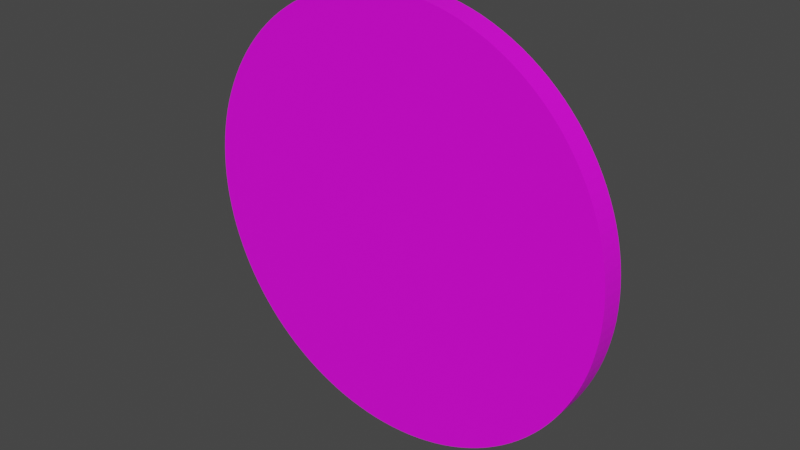 # Source: tomato.blend  (saved by Blender 2.91.10; exported with 4.5.12 LTS)
import bpy
from mathutils import Matrix  # noqa: F401  (used for matrix-valued properties, if any)

bpy.ops.wm.read_factory_settings(use_empty=True)
scene = bpy.context.scene
scene.name = 'Scene'

# ---- collections
col_collection = bpy.data.collections.new('Collection'); scene.collection.children.link(col_collection)

# ---- images (referenced by path relative to the original .blend; pixels are not part of the script)
import os
ASSET_DIR = os.environ.get("B2B_ASSET_DIR", "")  # directory of the original .blend (textures are referenced by path, not embedded)
HERE = os.path.dirname(os.path.abspath(__file__))  # packed textures are extracted next to this script under _unpacked/

def load_image(name, relpath, width, height, colorspace="sRGB"):
    """Load a texture the original file referenced (path relative to the .blend, or extracted next to this script)."""
    p = next((c for c in (os.path.join(HERE, relpath), os.path.join(ASSET_DIR, relpath)) if relpath and os.path.exists(c)), "")
    if p:
        img = bpy.data.images.load(p, check_existing=True)
        img.name = name
    else:  # same state as the original file: an image datablock whose file is absent (Cycles renders it pink)
        img = bpy.data.images.new(name, width, height)
        img.source = "FILE"
        img.filepath = "//" + (relpath or name)
    img.colorspace_settings.name = colorspace
    return img
img_tomato_albedo_jpg = load_image('tomato_albedo.jpg', 'textures/tomato_albedo.jpg', 1024, 1024, 'sRGB')

# ---- materials (node trees are filled in below, after node groups)
mat_tomato = bpy.data.materials.new('tomato')

# ---- material node trees
mat_tomato.use_nodes = True; mat_tomato.node_tree.nodes.clear()
_N = mat_tomato.node_tree.nodes; _L = mat_tomato.node_tree.links
n0 = _N.new('ShaderNodeBsdfPrincipled'); n0.name = 'Principled BSDF'; n0.location = (10, 300)
n0.distribution = 'GGX'
n0.subsurface_method = 'BURLEY'
n0.inputs[3].default_value = 1.45
n0.inputs[27].default_value = (0.0, 0.0, 0.0, 1.0)
n0.inputs[28].default_value = 1.0
n1 = _N.new('ShaderNodeOutputMaterial'); n1.name = 'Material Output'; n1.location = (300, 300)
n2 = _N.new('ShaderNodeTexImage'); n2.name = 'Image Texture'; n2.location = (-473, 143)
n2.image = img_tomato_albedo_jpg
_L.new(n0.outputs[0], n1.inputs[0])
_L.new(n2.outputs[0], n0.inputs[0])
n1.is_active_output = True

# ---- world
world_world = bpy.data.worlds.new('World'); scene.world = world_world
world_world.use_nodes = True; world_world.node_tree.nodes.clear()
_N = world_world.node_tree.nodes; _L = world_world.node_tree.links
n0 = _N.new('ShaderNodeOutputWorld'); n0.name = 'World Output'; n0.location = (300, 300)
n1 = _N.new('ShaderNodeBackground'); n1.name = 'Background'; n1.location = (10, 300)
n1.inputs[0].default_value = (0.05088, 0.05088, 0.05088, 1.0)
_L.new(n1.outputs[0], n0.inputs[0])
n0.is_active_output = True
world_world.color = (0.05088, 0.05088, 0.05088)
world_world.use_sun_shadow = False
world_world.sun_shadow_jitter_overblur = 0.0

# ---- meshes
me_cylinder = bpy.data.meshes.new('Cylinder')
me_cylinder.from_pydata([(0.0, -0.001291, -2.457), (0.0, 0.27, -2.457), (0.1206, -0.001291, -2.454), (0.1206, 0.27, -2.454), (0.2409, -0.001291, -2.446), (0.2409, 0.27, -2.446), (0.3606, -0.001291, -2.431), (0.3606, 0.27, -2.431), (0.4794, -0.001291, -2.41), (0.4794, 0.27, -2.41), (0.5971, -0.001291, -2.384), (0.5971, 0.27, -2.384), (0.7133, -0.001291, -2.352), (0.7133, 0.27, -2.352), (0.8279, -0.001291, -2.314), (0.8279, 0.27, -2.314), (0.9404, -0.001291, -2.27), (0.9404, 0.27, -2.27), (1.051, -0.001291, -2.221), (1.051, 0.27, -2.221), (1.158, -0.001291, -2.167), (1.158, 0.27, -2.167), (1.263, -0.001291, -2.108), (1.263, 0.27, -2.108), (1.365, -0.001291, -2.043), (1.365, 0.27, -2.043), (1.464, -0.001291, -1.974), (1.464, 0.27, -1.974), (1.559, -0.001291, -1.9), (1.559, 0.27, -1.9), (1.65, -0.001291, -1.821), (1.65, 0.27, -1.821), (1.738, -0.001291, -1.738), (1.738, 0.27, -1.738), (1.821, -0.001291, -1.65), (1.821, 0.27, -1.65), (1.9, -0.001291, -1.559), (1.9, 0.27, -1.559), (1.974, -0.001291, -1.464), (1.974, 0.27, -1.464), (2.043, -0.001291, -1.365), (2.043, 0.27, -1.365), (2.108, -0.001291, -1.263), (2.108, 0.27, -1.263), (2.167, -0.001291, -1.158), (2.167, 0.27, -1.158), (2.221, -0.001291, -1.051), (2.221, 0.27, -1.051), (2.27, -0.001291, -0.9404), (2.27, 0.27, -0.9404), (2.314, -0.001291, -0.8278), (2.314, 0.27, -0.8278), (2.352, -0.001291, -0.7133), (2.352, 0.27, -0.7133), (2.384, -0.001291, -0.5971), (2.384, 0.27, -0.5971), (2.41, -0.001291, -0.4794), (2.41, 0.27, -0.4794), (2.431, -0.001291, -0.3606), (2.431, 0.27, -0.3606), (2.446, -0.001291, -0.2409), (2.446, 0.27, -0.2409), (2.454, -0.001291, -0.1206), (2.454, 0.27, -0.1206), (2.457, -0.001291, 9.922e-07), (2.457, 0.27, 9.803e-07), (2.454, -0.001291, 0.1206), (2.454, 0.27, 0.1206), (2.445, -0.001291, 0.2409), (2.445, 0.27, 0.2409), (2.431, -0.001291, 0.3606), (2.431, 0.27, 0.3606), (2.41, -0.001291, 0.4794), (2.41, 0.27, 0.4794), (2.384, -0.001291, 0.5971), (2.384, 0.27, 0.5971), (2.352, -0.001291, 0.7133), (2.352, 0.27, 0.7133), (2.314, -0.001291, 0.8279), (2.314, 0.27, 0.8279), (2.27, -0.001291, 0.9404), (2.27, 0.27, 0.9404), (2.221, -0.001291, 1.051), (2.221, 0.27, 1.051), (2.167, -0.001291, 1.158), (2.167, 0.27, 1.158), (2.108, -0.001291, 1.263), (2.108, 0.27, 1.263), (2.043, -0.001291, 1.365), (2.043, 0.27, 1.365), (1.974, -0.001291, 1.464), (1.974, 0.27, 1.464), (1.9, -0.00129, 1.559), (1.9, 0.27, 1.559), (1.821, -0.00129, 1.65), (1.821, 0.27, 1.65), (1.738, -0.00129, 1.738), (1.738, 0.27, 1.738), (1.65, -0.00129, 1.821), (1.65, 0.27, 1.821), (1.559, -0.00129, 1.9), (1.559, 0.27, 1.9), (1.464, -0.00129, 1.974), (1.464, 0.27, 1.974), (1.365, -0.00129, 2.043), (1.365, 0.27, 2.043), (1.263, -0.00129, 2.108), (1.263, 0.27, 2.108), (1.158, -0.00129, 2.167), (1.158, 0.27, 2.167), (1.051, -0.00129, 2.221), (1.051, 0.27, 2.221), (0.9404, -0.00129, 2.27), (0.9404, 0.27, 2.27), (0.8279, -0.00129, 2.314), (0.8279, 0.27, 2.314), (0.7133, -0.00129, 2.352), (0.7133, 0.27, 2.352), (0.5971, -0.00129, 2.384), (0.5971, 0.27, 2.384), (0.4794, -0.00129, 2.41), (0.4794, 0.27, 2.41), (0.3606, -0.00129, 2.431), (0.3606, 0.27, 2.431), (0.2409, -0.00129, 2.445), (0.2409, 0.27, 2.445), (0.1206, -0.00129, 2.454), (0.1206, 0.27, 2.454), (4.472e-06, -0.00129, 2.457), (4.472e-06, 0.27, 2.457), (-0.1206, -0.00129, 2.454), (-0.1206, 0.27, 2.454), (-0.2409, -0.00129, 2.446), (-0.2409, 0.27, 2.446), (-0.3606, -0.00129, 2.431), (-0.3606, 0.27, 2.431), (-0.4794, -0.00129, 2.41), (-0.4794, 0.27, 2.41), (-0.5971, -0.00129, 2.384), (-0.5971, 0.27, 2.384), (-0.7133, -0.00129, 2.352), (-0.7133, 0.27, 2.352), (-0.8278, -0.00129, 2.314), (-0.8278, 0.27, 2.314), (-0.9404, -0.00129, 2.27), (-0.9404, 0.27, 2.27), (-1.051, -0.00129, 2.221), (-1.051, 0.27, 2.221), (-1.158, -0.00129, 2.167), (-1.158, 0.27, 2.167), (-1.263, -0.00129, 2.108), (-1.263, 0.27, 2.108), (-1.365, -0.00129, 2.043), (-1.365, 0.27, 2.043), (-1.464, -0.00129, 1.974), (-1.464, 0.27, 1.974), (-1.559, -0.00129, 1.9), (-1.559, 0.27, 1.9), (-1.65, -0.00129, 1.821), (-1.65, 0.27, 1.821), (-1.738, -0.00129, 1.738), (-1.738, 0.27, 1.738), (-1.821, -0.00129, 1.65), (-1.821, 0.27, 1.65), (-1.9, -0.00129, 1.559), (-1.9, 0.27, 1.559), (-1.974, -0.001291, 1.464), (-1.974, 0.27, 1.464), (-2.043, -0.001291, 1.365), (-2.043, 0.27, 1.365), (-2.108, -0.001291, 1.263), (-2.108, 0.27, 1.263), (-2.167, -0.001291, 1.158), (-2.167, 0.27, 1.158), (-2.221, -0.001291, 1.051), (-2.221, 0.27, 1.051), (-2.27, -0.001291, 0.9404), (-2.27, 0.27, 0.9404), (-2.314, -0.001291, 0.8279), (-2.314, 0.27, 0.8279), (-2.352, -0.001291, 0.7133), (-2.352, 0.27, 0.7133), (-2.384, -0.001291, 0.5971), (-2.384, 0.27, 0.5971), (-2.41, -0.001291, 0.4794), (-2.41, 0.27, 0.4794), (-2.431, -0.001291, 0.3606), (-2.431, 0.27, 0.3606), (-2.445, -0.001291, 0.2409), (-2.445, 0.27, 0.2409), (-2.454, -0.001291, 0.1206), (-2.454, 0.27, 0.1206), (-2.457, -0.001291, 3.492e-06), (-2.457, 0.27, 3.48e-06), (-2.454, -0.001291, -0.1206), (-2.454, 0.27, -0.1206), (-2.446, -0.001291, -0.2409), (-2.446, 0.27, -0.2409), (-2.431, -0.001291, -0.3606), (-2.431, 0.27, -0.3606), (-2.41, -0.001291, -0.4794), (-2.41, 0.27, -0.4794), (-2.384, -0.001291, -0.5971), (-2.384, 0.27, -0.5971), (-2.352, -0.001291, -0.7133), (-2.352, 0.27, -0.7133), (-2.314, -0.001291, -0.8278), (-2.314, 0.27, -0.8278), (-2.27, -0.001291, -0.9404), (-2.27, 0.27, -0.9404), (-2.221, -0.001291, -1.051), (-2.221, 0.27, -1.051), (-2.167, -0.001291, -1.158), (-2.167, 0.27, -1.158), (-2.108, -0.001291, -1.263), (-2.108, 0.27, -1.263), (-2.043, -0.001291, -1.365), (-2.043, 0.27, -1.365), (-1.974, -0.001291, -1.464), (-1.974, 0.27, -1.464), (-1.9, -0.001291, -1.559), (-1.9, 0.27, -1.559), (-1.821, -0.001291, -1.65), (-1.821, 0.27, -1.65), (-1.738, -0.001291, -1.738), (-1.738, 0.27, -1.738), (-1.65, -0.001291, -1.821), (-1.65, 0.27, -1.821), (-1.559, -0.001291, -1.9), (-1.559, 0.27, -1.9), (-1.464, -0.001291, -1.974), (-1.464, 0.27, -1.974), (-1.365, -0.001291, -2.043), (-1.365, 0.27, -2.043), (-1.263, -0.001291, -2.108), (-1.263, 0.27, -2.108), (-1.158, -0.001291, -2.167), (-1.158, 0.27, -2.167), (-1.051, -0.001291, -2.221), (-1.051, 0.27, -2.221), (-0.9404, -0.001291, -2.27), (-0.9404, 0.27, -2.27), (-0.8278, -0.001291, -2.314), (-0.8278, 0.27, -2.314), (-0.7133, -0.001291, -2.352), (-0.7133, 0.27, -2.352), (-0.5971, -0.001291, -2.384), (-0.5971, 0.27, -2.384), (-0.4794, -0.001291, -2.41), (-0.4794, 0.27, -2.41), (-0.3606, -0.001291, -2.431), (-0.3606, 0.27, -2.431), (-0.2409, -0.001291, -2.446), (-0.2409, 0.27, -2.446), (-0.1206, -0.001291, -2.454), (-0.1206, 0.27, -2.454)], [], [(0, 1, 3, 2), (2, 3, 5, 4), (4, 5, 7, 6), (6, 7, 9, 8), (8, 9, 11, 10), (10, 11, 13, 12), (12, 13, 15, 14), (14, 15, 17, 16), (16, 17, 19, 18), (18, 19, 21, 20), (20, 21, 23, 22), (22, 23, 25, 24), (24, 25, 27, 26), (26, 27, 29, 28), (28, 29, 31, 30), (30, 31, 33, 32), (32, 33, 35, 34), (34, 35, 37, 36), (36, 37, 39, 38), (38, 39, 41, 40), (40, 41, 43, 42), (42, 43, 45, 44), (44, 45, 47, 46), (46, 47, 49, 48), (48, 49, 51, 50), (50, 51, 53, 52), (52, 53, 55, 54), (54, 55, 57, 56), (56, 57, 59, 58), (58, 59, 61, 60), (60, 61, 63, 62), (62, 63, 65, 64), (64, 65, 67, 66), (66, 67, 69, 68), (68, 69, 71, 70), (70, 71, 73, 72), (72, 73, 75, 74), (74, 75, 77, 76), (76, 77, 79, 78), (78, 79, 81, 80), (80, 81, 83, 82), (82, 83, 85, 84), (84, 85, 87, 86), (86, 87, 89, 88), (88, 89, 91, 90), (90, 91, 93, 92), (92, 93, 95, 94), (94, 95, 97, 96), (96, 97, 99, 98), (98, 99, 101, 100), (100, 101, 103, 102), (102, 103, 105, 104), (104, 105, 107, 106), (106, 107, 109, 108), (108, 109, 111, 110), (110, 111, 113, 112), (112, 113, 115, 114), (114, 115, 117, 116), (116, 117, 119, 118), (118, 119, 121, 120), (120, 121, 123, 122), (122, 123, 125, 124), (124, 125, 127, 126), (126, 127, 129, 128), (128, 129, 131, 130), (130, 131, 133, 132), (132, 133, 135, 134), (134, 135, 137, 136), (136, 137, 139, 138), (138, 139, 141, 140), (140, 141, 143, 142), (142, 143, 145, 144), (144, 145, 147, 146), (146, 147, 149, 148), (148, 149, 151, 150), (150, 151, 153, 152), (152, 153, 155, 154), (154, 155, 157, 156), (156, 157, 159, 158), (158, 159, 161, 160), (160, 161, 163, 162), (162, 163, 165, 164), (164, 165, 167, 166), (166, 167, 169, 168), (168, 169, 171, 170), (170, 171, 173, 172), (172, 173, 175, 174), (174, 175, 177, 176), (176, 177, 179, 178), (178, 179, 181, 180), (180, 181, 183, 182), (182, 183, 185, 184), (184, 185, 187, 186), (186, 187, 189, 188), (188, 189, 191, 190), (190, 191, 193, 192), (192, 193, 195, 194), (194, 195, 197, 196), (196, 197, 199, 198), (198, 199, 201, 200), (200, 201, 203, 202), (202, 203, 205, 204), (204, 205, 207, 206), (206, 207, 209, 208), (208, 209, 211, 210), (210, 211, 213, 212), (212, 213, 215, 214), (214, 215, 217, 216), (216, 217, 219, 218), (218, 219, 221, 220), (220, 221, 223, 222), (222, 223, 225, 224), (224, 225, 227, 226), (226, 227, 229, 228), (228, 229, 231, 230), (230, 231, 233, 232), (232, 233, 235, 234), (234, 235, 237, 236), (236, 237, 239, 238), (238, 239, 241, 240), (240, 241, 243, 242), (242, 243, 245, 244), (244, 245, 247, 246), (246, 247, 249, 248), (248, 249, 251, 250), (250, 251, 253, 252), (3, 1, 255, 253, 251, 249, 247, 245, 243, 241, 239, 237, 235, 233, 231, 229, 227, 225, 223, 221, 219, 217, 215, 213, 211, 209, 207, 205, 203, 201, 199, 197, 195, 193, 191, 189, 187, 185, 183, 181, 179, 177, 175, 173, 171, 169, 167, 165, 163, 161, 159, 157, 155, 153, 151, 149, 147, 145, 143, 141, 139, 137, 135, 133, 131, 129, 127, 125, 123, 121, 119, 117, 115, 113, 111, 109, 107, 105, 103, 101, 99, 97, 95, 93, 91, 89, 87, 85, 83, 81, 79, 77, 75, 73, 71, 69, 67, 65, 63, 61, 59, 57, 55, 53, 51, 49, 47, 45, 43, 41, 39, 37, 35, 33, 31, 29, 27, 25, 23, 21, 19, 17, 15, 13, 11, 9, 7, 5), (252, 253, 255, 254), (254, 255, 1, 0), (0, 2, 4, 6, 8, 10, 12, 14, 16, 18, 20, 22, 24, 26, 28, 30, 32, 34, 36, 38, 40, 42, 44, 46, 48, 50, 52, 54, 56, 58, 60, 62, 64, 66, 68, 70, 72, 74, 76, 78, 80, 82, 84, 86, 88, 90, 92, 94, 96, 98, 100, 102, 104, 106, 108, 110, 112, 114, 116, 118, 120, 122, 124, 126, 128, 130, 132, 134, 136, 138, 140, 142, 144, 146, 148, 150, 152, 154, 156, 158, 160, 162, 164, 166, 168, 170, 172, 174, 176, 178, 180, 182, 184, 186, 188, 190, 192, 194, 196, 198, 200, 202, 204, 206, 208, 210, 212, 214, 216, 218, 220, 222, 224, 226, 228, 230, 232, 234, 236, 238, 240, 242, 244, 246, 248, 250, 252, 254)])
_uv = me_cylinder.uv_layers.new(name='UVMap')
_uv.uv.foreach_set('vector', [0.355, 0.6636, 0.355, 0.997, 0.3468, 0.997, 0.3468, 0.6636, 0.3468, 0.6636, 0.3468, 0.997, 0.3387, 0.997, 0.3387, 0.6636, 0.3387, 0.6636, 0.3387, 0.997, 0.3307, 0.997, 0.3307, 0.6636, 0.3307, 0.6636, 0.3307, 0.997, 0.3228, 0.997, 0.3228, 0.6636, 0.3228, 0.6636, 0.3228, 0.997, 0.3149, 0.997, 0.3149, 0.6636, 0.3149, 0.6636, 0.3149, 0.997, 0.3072, 0.997, 0.3072, 0.6636, 0.3072, 0.6636, 0.3072, 0.997, 0.2997, 0.997, 0.2997, 0.6636, 0.2997, 0.6636, 0.2997, 0.997, 0.2923, 0.997, 0.2923, 0.6636, 0.2923, 0.6636, 0.2923, 0.997, 0.2851, 0.997, 0.2851, 0.6636, 0.2851, 0.6636, 0.2851, 0.997, 0.278, 0.997, 0.278, 0.6636, 0.278, 0.6636, 0.278, 0.997, 0.2712, 0.997, 0.2712, 0.6636, 0.2712, 0.6636, 0.2712, 0.997, 0.2647, 0.997, 0.2647, 0.6636, 0.2647, 0.6636, 0.2647, 0.997, 0.2583, 0.997, 0.2583, 0.6636, 0.2583, 0.6636, 0.2583, 0.997, 0.2523, 0.997, 0.2523, 0.6636, 0.2523, 0.6636, 0.2523, 0.997, 0.2465, 0.997, 0.2465, 0.6636, 0.9869, 0.6602, 0.9869, 0.9936, 0.9811, 0.9936, 0.9811, 0.6602, 0.9811, 0.6602, 0.9811, 0.9936, 0.975, 0.9936, 0.975, 0.6602, 0.975, 0.6602, 0.975, 0.9936, 0.9687, 0.9936, 0.9687, 0.6602, 0.9687, 0.6602, 0.9687, 0.9936, 0.9621, 0.9936, 0.9621, 0.6602, 0.9621, 0.6602, 0.9621, 0.9936, 0.9553, 0.9936, 0.9553, 0.6602, 0.9553, 0.6602, 0.9553, 0.9936, 0.9483, 0.9936, 0.9483, 0.6602, 0.9483, 0.6602, 0.9483, 0.9936, 0.9411, 0.9936, 0.9411, 0.6602, 0.9411, 0.6602, 0.9411, 0.9936, 0.9337, 0.9936, 0.9337, 0.6602, 0.9337, 0.6602, 0.9337, 0.9936, 0.9261, 0.9936, 0.9261, 0.6602, 0.9261, 0.6602, 0.9261, 0.9936, 0.9184, 0.9936, 0.9184, 0.6602, 0.9184, 0.6602, 0.9184, 0.9936, 0.9106, 0.9936, 0.9106, 0.6602, 0.9106, 0.6602, 0.9106, 0.9936, 0.9027, 0.9936, 0.9027, 0.6602, 0.9027, 0.6602, 0.9027, 0.9936, 0.8946, 0.9936, 0.8946, 0.6602, 0.8946, 0.6602, 0.8946, 0.9936, 0.8865, 0.9936, 0.8865, 0.6602, 0.8865, 0.6602, 0.8865, 0.9936, 0.8784, 0.9936, 0.8784, 0.6602, 0.8784, 0.6602, 0.8784, 0.9936, 0.8702, 0.9936, 0.8702, 0.6602, 0.8702, 0.6602, 0.8702, 0.9936, 0.8621, 0.9936, 0.8621, 0.6602, 0.8621, 0.6602, 0.8621, 0.9936, 0.8539, 0.9936, 0.8539, 0.6602, 0.8539, 0.6602, 0.8539, 0.9936, 0.8457, 0.9936, 0.8457, 0.6602, 0.8457, 0.6602, 0.8457, 0.9936, 0.8376, 0.9936, 0.8376, 0.6602, 0.8376, 0.6602, 0.8376, 0.9936, 0.8296, 0.9936, 0.8296, 0.6602, 0.8296, 0.6602, 0.8296, 0.9936, 0.8217, 0.9936, 0.8217, 0.6602, 0.8217, 0.6602, 0.8217, 0.9936, 0.8139, 0.9936, 0.8139, 0.6602, 0.8139, 0.6602, 0.8139, 0.9936, 0.8061, 0.9936, 0.8061, 0.6602, 0.8061, 0.6602, 0.8061, 0.9936, 0.7986, 0.9936, 0.7986, 0.6602, 0.7986, 0.6602, 0.7986, 0.9936, 0.7912, 0.9936, 0.7912, 0.6602, 0.7912, 0.6602, 0.7912, 0.9936, 0.784, 0.9936, 0.784, 0.6602, 0.784, 0.6602, 0.784, 0.9936, 0.777, 0.9936, 0.777, 0.6602, 0.777, 0.6602, 0.777, 0.9936, 0.7702, 0.9936, 0.7702, 0.6602, 0.7702, 0.6602, 0.7702, 0.9936, 0.7636, 0.9936, 0.7636, 0.6602, 0.7636, 0.6602, 0.7636, 0.9936, 0.7573, 0.9936, 0.7573, 0.6602, 0.7573, 0.6602, 0.7573, 0.9936, 0.7512, 0.9936, 0.7512, 0.6602, 0.7512, 0.6602, 0.7512, 0.9936, 0.7454, 0.9936, 0.7454, 0.6602, 0.7178, 0.6636, 0.7178, 0.997, 0.7121, 0.997, 0.7121, 0.6636, 0.7121, 0.6636, 0.7121, 0.997, 0.706, 0.997, 0.706, 0.6636, 0.706, 0.6636, 0.706, 0.997, 0.6997, 0.997, 0.6997, 0.6636, 0.6997, 0.6636, 0.6997, 0.997, 0.6931, 0.997, 0.6931, 0.6636, 0.6931, 0.6636, 0.6931, 0.997, 0.6863, 0.997, 0.6863, 0.6636, 0.6863, 0.6636, 0.6863, 0.997, 0.6793, 0.997, 0.6793, 0.6636, 0.6793, 0.6636, 0.6793, 0.997, 0.6721, 0.997, 0.6721, 0.6636, 0.6721, 0.6636, 0.6721, 0.997, 0.6647, 0.997, 0.6647, 0.6636, 0.6647, 0.6636, 0.6647, 0.997, 0.6571, 0.997, 0.6571, 0.6636, 0.6571, 0.6636, 0.6571, 0.997, 0.6494, 0.997, 0.6494, 0.6636, 0.6494, 0.6636, 0.6494, 0.997, 0.6416, 0.997, 0.6416, 0.6636, 0.6416, 0.6636, 0.6416, 0.997, 0.6336, 0.997, 0.6336, 0.6636, 0.6336, 0.6636, 0.6336, 0.997, 0.6256, 0.997, 0.6256, 0.6636, 0.6256, 0.6636, 0.6256, 0.997, 0.6175, 0.997, 0.6175, 0.6636, 0.6175, 0.6636, 0.6175, 0.997, 0.6094, 0.997, 0.6094, 0.6636, 0.6094, 0.6636, 0.6094, 0.997, 0.6012, 0.997, 0.6012, 0.6636, 0.6012, 0.6636, 0.6012, 0.997, 0.593, 0.997, 0.593, 0.6636, 0.593, 0.6636, 0.593, 0.997, 0.5849, 0.997, 0.5849, 0.6636, 0.5849, 0.6636, 0.5849, 0.997, 0.5767, 0.997, 0.5767, 0.6636, 0.5767, 0.6636, 0.5767, 0.997, 0.5686, 0.997, 0.5686, 0.6636, 0.5686, 0.6636, 0.5686, 0.997, 0.5606, 0.997, 0.5606, 0.6636, 0.5606, 0.6636, 0.5606, 0.997, 0.5527, 0.997, 0.5527, 0.6636, 0.5527, 0.6636, 0.5527, 0.997, 0.5448, 0.997, 0.5448, 0.6636, 0.5448, 0.6636, 0.5448, 0.997, 0.5371, 0.997, 0.5371, 0.6636, 0.5371, 0.6636, 0.5371, 0.997, 0.5296, 0.997, 0.5296, 0.6636, 0.5296, 0.6636, 0.5296, 0.997, 0.5222, 0.997, 0.5222, 0.6636, 0.5222, 0.6636, 0.5222, 0.997, 0.5149, 0.997, 0.5149, 0.6636, 0.5149, 0.6636, 0.5149, 0.997, 0.5079, 0.997, 0.5079, 0.6636, 0.5079, 0.6636, 0.5079, 0.997, 0.5011, 0.997, 0.5011, 0.6636, 0.5011, 0.6636, 0.5011, 0.997, 0.4946, 0.997, 0.4946, 0.6636, 0.4946, 0.6636, 0.4946, 0.997, 0.4882, 0.997, 0.4882, 0.6636, 0.4882, 0.6636, 0.4882, 0.997, 0.4822, 0.997, 0.4822, 0.6636, 0.2299, 0.6666, 0.2299, 1.0, 0.2238, 1.0, 0.2238, 0.6666, 0.2238, 0.6666, 0.2238, 1.0, 0.2175, 1.0, 0.2175, 0.6666, 0.2175, 0.6666, 0.2175, 1.0, 0.2109, 1.0, 0.2109, 0.6666, 0.2109, 0.6666, 0.2109, 1.0, 0.2041, 1.0, 0.2041, 0.6666, 0.2041, 0.6666, 0.2041, 1.0, 0.1971, 1.0, 0.1971, 0.6666, 0.1971, 0.6666, 0.1971, 1.0, 0.1899, 1.0, 0.1899, 0.6666, 0.1899, 0.6666, 0.1899, 1.0, 0.1825, 1.0, 0.1825, 0.6666, 0.1825, 0.6666, 0.1825, 1.0, 0.1749, 1.0, 0.1749, 0.6666, 0.1749, 0.6666, 0.1749, 1.0, 0.1672, 1.0, 0.1672, 0.6666, 0.1672, 0.6666, 0.1672, 1.0, 0.1594, 1.0, 0.1594, 0.6666, 0.1594, 0.6666, 0.1594, 1.0, 0.1515, 1.0, 0.1515, 0.6666, 0.1515, 0.6666, 0.1515, 1.0, 0.1434, 1.0, 0.1434, 0.6666, 0.1434, 0.6666, 0.1434, 1.0, 0.1354, 1.0, 0.1354, 0.6666, 0.1354, 0.6666, 0.1354, 1.0, 0.1272, 1.0, 0.1272, 0.6666, 0.1272, 0.6666, 0.1272, 1.0, 0.119, 1.0, 0.119, 0.6666, 0.119, 0.6666, 0.119, 1.0, 0.1109, 1.0, 0.1109, 0.6666, 0.1109, 0.6666, 0.1109, 1.0, 0.1027, 1.0, 0.1027, 0.6666, 0.1027, 0.6666, 0.1027, 1.0, 0.09454, 1.0, 0.09454, 0.6666, 0.09454, 0.6666, 0.09454, 1.0, 0.08645, 1.0, 0.08645, 0.6666, 0.08645, 0.6666, 0.08645, 1.0, 0.07842, 1.0, 0.07842, 0.6666, 0.07842, 0.6666, 0.07842, 1.0, 0.07049, 1.0, 0.07049, 0.6666, 0.07049, 0.6666, 0.07049, 1.0, 0.06266, 1.0, 0.06266, 0.6666, 0.06266, 0.6666, 0.06266, 1.0, 0.05495, 1.0, 0.05495, 0.6666, 0.05495, 0.6666, 0.05495, 1.0, 0.04739, 1.0, 0.04739, 0.6666, 0.04739, 0.6666, 0.04739, 1.0, 0.04, 1.0, 0.04, 0.6666, 0.04, 0.6666, 0.04, 1.0, 0.03278, 1.0, 0.03278, 0.6666, 0.03278, 0.6666, 0.03278, 1.0, 0.02576, 1.0, 0.02576, 0.6666, 0.02576, 0.6666, 0.02576, 1.0, 0.01896, 1.0, 0.01896, 0.6666, 0.01896, 0.6666, 0.01896, 1.0, 0.01239, 1.0, 0.01239, 0.6666, 0.01239, 0.6666, 0.01239, 1.0, 0.006063, 1.0, 0.006063, 0.6666, 0.006063, 0.6666, 0.006063, 1.0, 0.0, 1.0, 0.0, 0.6666, 0.4822, 0.6636, 0.4822, 0.997, 0.4761, 0.997, 0.4761, 0.6636, 0.4761, 0.6636, 0.4761, 0.997, 0.4698, 0.997, 0.4698, 0.6636, 0.4698, 0.6636, 0.4698, 0.997, 0.4632, 0.997, 0.4632, 0.6636, 0.4632, 0.6636, 0.4632, 0.997, 0.4564, 0.997, 0.4564, 0.6636, 0.4564, 0.6636, 0.4564, 0.997, 0.4494, 0.997, 0.4494, 0.6636, 0.4494, 0.6636, 0.4494, 0.997, 0.4422, 0.997, 0.4422, 0.6636, 0.4422, 0.6636, 0.4422, 0.997, 0.4348, 0.997, 0.4348, 0.6636, 0.4348, 0.6636, 0.4348, 0.997, 0.4272, 0.997, 0.4272, 0.6636, 0.4272, 0.6636, 0.4272, 0.997, 0.4195, 0.997, 0.4195, 0.6636, 0.4195, 0.6636, 0.4195, 0.997, 0.4117, 0.997, 0.4117, 0.6636, 0.4117, 0.6636, 0.4117, 0.997, 0.4037, 0.997, 0.4037, 0.6636, 0.4037, 0.6636, 0.4037, 0.997, 0.3957, 0.997, 0.3957, 0.6636, 0.3957, 0.6636, 0.3957, 0.997, 0.3876, 0.997, 0.3876, 0.6636, 0.3876, 0.6636, 0.3876, 0.997, 0.3795, 0.997, 0.3795, 0.6636, 0.3795, 0.6636, 0.3795, 0.997, 0.3713, 0.997, 0.3713, 0.6636, 0.223, 0.488, 0.2112, 0.4862, 0.1996, 0.4839, 0.1881, 0.481, 0.1767, 0.4776, 0.1656, 0.4736, 0.1546, 0.469, 0.1439, 0.464, 0.1334, 0.4584, 0.1232, 0.4523, 0.1134, 0.4457, 0.1038, 0.4386, 0.09465, 0.4311, 0.08586, 0.4231, 0.07747, 0.4147, 0.0695, 0.4059, 0.06197, 0.3968, 0.0549, 0.3872, 0.04831, 0.3774, 0.0422, 0.3672, 0.03661, 0.3567, 0.03154, 0.346, 0.02699, 0.335, 0.023, 0.3238, 0.01955, 0.3125, 0.01667, 0.301, 0.01435, 0.2893, 0.01261, 0.2776, 0.01145, 0.2658, 0.01087, 0.2539, 0.01087, 0.2421, 0.01145, 0.2302, 0.01261, 0.2184, 0.01435, 0.2067, 0.01667, 0.195, 0.01955, 0.1835, 0.023, 0.1721, 0.02699, 0.161, 0.03154, 0.15, 0.03661, 0.1393, 0.0422, 0.1288, 0.04831, 0.1186, 0.0549, 0.1088, 0.06197, 0.09924, 0.0695, 0.09006, 0.07747, 0.08127, 0.08586, 0.07288, 0.09465, 0.06491, 0.1038, 0.05738, 0.1134, 0.05031, 0.1232, 0.04371, 0.1334, 0.03761, 0.1439, 0.03202, 0.1546, 0.02694, 0.1656, 0.0224, 0.1767, 0.01841, 0.1881, 0.01496, 0.1996, 0.01208, 0.2113, 0.009761, 0.223, 0.00802, 0.2348, 0.006857, 0.2467, 0.006274, 0.2585, 0.006274, 0.2704, 0.006857, 0.2822, 0.00802, 0.2939, 0.009761, 0.3056, 0.01208, 0.3171, 0.01496, 0.3284, 0.01841, 0.3396, 0.0224, 0.3506, 0.02695, 0.3613, 0.03202, 0.3718, 0.03761, 0.3819, 0.04372, 0.3918, 0.05031, 0.4013, 0.05738, 0.4105, 0.06491, 0.4193, 0.07288, 0.4277, 0.08127, 0.4357, 0.09006, 0.4432, 0.09924, 0.4503, 0.1088, 0.4569, 0.1186, 0.463, 0.1288, 0.4686, 0.1393, 0.4736, 0.15, 0.4782, 0.161, 0.4822, 0.1722, 0.4856, 0.1835, 0.4885, 0.195, 0.4908, 0.2067, 0.4926, 0.2184, 0.4937, 0.2302, 0.4943, 0.2421, 0.4943, 0.2539, 0.4937, 0.2658, 0.4926, 0.2776, 0.4908, 0.2893, 0.4885, 0.301, 0.4856, 0.3125, 0.4822, 0.3238, 0.4782, 0.335, 0.4736, 0.346, 0.4686, 0.3567, 0.463, 0.3672, 0.4569, 0.3774, 0.4503, 0.3872, 0.4432, 0.3968, 0.4357, 0.4059, 0.4277, 0.4147, 0.4193, 0.4231, 0.4105, 0.4311, 0.4013, 0.4386, 0.3918, 0.4457, 0.3819, 0.4523, 0.3718, 0.4584, 0.3613, 0.464, 0.3506, 0.469, 0.3396, 0.4736, 0.3284, 0.4776, 0.3171, 0.481, 0.3056, 0.4839, 0.2939, 0.4862, 0.2822, 0.488, 0.2704, 0.4891, 0.2585, 0.4897, 0.2467, 0.4897, 0.2348, 0.4891, 0.3713, 0.6636, 0.3713, 0.997, 0.3631, 0.997, 0.3631, 0.6636, 0.3631, 0.6636, 0.3631, 0.997, 0.355, 0.997, 0.355, 0.6636, 0.793, 0.4893, 0.7812, 0.4911, 0.7693, 0.4923, 0.7573, 0.4928, 0.7454, 0.4928, 0.7334, 0.4923, 0.7215, 0.4911, 0.7097, 0.4893, 0.698, 0.487, 0.6864, 0.4841, 0.6749, 0.4806, 0.6637, 0.4766, 0.6526, 0.472, 0.6418, 0.4669, 0.6313, 0.4613, 0.621, 0.4551, 0.6111, 0.4485, 0.6014, 0.4413, 0.5922, 0.4338, 0.5833, 0.4257, 0.5749, 0.4173, 0.5669, 0.4084, 0.5593, 0.3992, 0.5521, 0.3896, 0.5455, 0.3796, 0.5393, 0.3693, 0.5337, 0.3588, 0.5286, 0.348, 0.524, 0.3369, 0.52, 0.3257, 0.5165, 0.3142, 0.5136, 0.3026, 0.5113, 0.2909, 0.5095, 0.2791, 0.5084, 0.2672, 0.5078, 0.2552, 0.5078, 0.2433, 0.5084, 0.2313, 0.5095, 0.2194, 0.5113, 0.2076, 0.5136, 0.1959, 0.5165, 0.1843, 0.52, 0.1728, 0.524, 0.1616, 0.5286, 0.1505, 0.5337, 0.1397, 0.5393, 0.1291, 0.5455, 0.1189, 0.5521, 0.1089, 0.5593, 0.09934, 0.5669, 0.0901, 0.5749, 0.08123, 0.5833, 0.07278, 0.5922, 0.06475, 0.6014, 0.05716, 0.6111, 0.05003, 0.621, 0.04339, 0.6313, 0.03724, 0.6418, 0.0316, 0.6526, 0.02649, 0.6637, 0.02191, 0.6749, 0.01788, 0.6864, 0.01441, 0.698, 0.01151, 0.7097, 0.009174, 0.7215, 0.007419, 0.7334, 0.006247, 0.7454, 0.00566, 0.7573, 0.00566, 0.7693, 0.006247, 0.7812, 0.007419, 0.793, 0.009174, 0.8047, 0.01151, 0.8163, 0.01441, 0.8278, 0.01788, 0.839, 0.02191, 0.8501, 0.02649, 0.8609, 0.0316, 0.8715, 0.03724, 0.8817, 0.04339, 0.8917, 0.05003, 0.9013, 0.05716, 0.9105, 0.06475, 0.9194, 0.07278, 0.9278, 0.08123, 0.9359, 0.0901, 0.9434, 0.09934, 0.9506, 0.1089, 0.9572, 0.1189, 0.9634, 0.1291, 0.969, 0.1397, 0.9741, 0.1505, 0.9787, 0.1616, 0.9827, 0.1728, 0.9862, 0.1843, 0.9891, 0.1959, 0.9914, 0.2076, 0.9932, 0.2194, 0.9944, 0.2313, 0.9949, 0.2433, 0.9949, 0.2552, 0.9944, 0.2672, 0.9932, 0.2791, 0.9914, 0.2909, 0.9891, 0.3026, 0.9862, 0.3142, 0.9827, 0.3257, 0.9787, 0.3369, 0.9741, 0.348, 0.969, 0.3588, 0.9634, 0.3693, 0.9572, 0.3796, 0.9506, 0.3896, 0.9434, 0.3992, 0.9359, 0.4084, 0.9278, 0.4173, 0.9194, 0.4257, 0.9105, 0.4338, 0.9013, 0.4413, 0.8917, 0.4485, 0.8817, 0.4551, 0.8715, 0.4613, 0.8609, 0.4669, 0.8501, 0.472, 0.839, 0.4766, 0.8278, 0.4806, 0.8163, 0.4841, 0.8047, 0.487])
me_cylinder.materials.append(mat_tomato)
me_cylinder.use_remesh_fix_poles = True
me_cylinder.use_remesh_preserve_attributes = False
me_cylinder.use_mirror_vertex_groups = False
me_cylinder.update()

# ---- objects
ob_cylinder = bpy.data.objects.new('Cylinder', me_cylinder)

# ---- transforms, parenting, visibility, modifiers, constraints
ob_cylinder.location = (0.0, -0.1343, 0.0)
ob_cylinder.lineart.crease_threshold = 0.0

# ---- collection membership
col_collection.objects.link(ob_cylinder)

# ---- scene / render settings (as saved in the file)
scene.frame_start = 1; scene.frame_end = 250; scene.frame_set(1)
scene.render.engine = 'CYCLES'
scene.cycles.use_denoising = False
scene.cycles.samples = 128
scene.cycles.sampling_pattern = 'TABULATED_SOBOL'
scene.cycles.use_adaptive_sampling = False
scene.cycles.use_light_tree = False
scene.view_settings.view_transform = 'Filmic'
bpy.context.view_layer.update()

# ---- added for rendering (the .blend has no active camera and no usable light): camera, sun
cam_auto = bpy.data.cameras.new('AutoCamera')
cam_auto.lens = 50.0
cam_auto.sensor_width = 36.0
cam_auto.clip_end = 1000.0
ob_auto_camera = bpy.data.objects.new('AutoCamera', cam_auto)
scene.collection.objects.link(ob_auto_camera)
ob_auto_camera.location = (6.43556, -7.72268, 5.14845)
ob_auto_camera.rotation_euler = (1.09748, -7.21219e-08, 0.694738)
scene.camera = ob_auto_camera
light_auto_sun = bpy.data.lights.new('AutoSun', 'SUN')
light_auto_sun.energy = 3.0
light_auto_sun.angle = 0.0523599
ob_auto_sun = bpy.data.objects.new('AutoSun', light_auto_sun)
scene.collection.objects.link(ob_auto_sun)
ob_auto_sun.rotation_euler = (0.872665, 0.174533, 0.523599)
bpy.context.view_layer.update()
